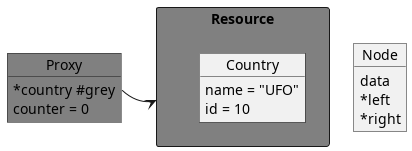

The diagram above was rendered by PlantUML. Its source (embedded in the PNG):
@startuml
 skinparam classAttributeIconSize 0
 package "Resource" as R1 <<Rectangle>> #grey {
     object "Country" as Country1
     Country1 : name = "UFO"
     Country1 : id = 10
 }

     object "Proxy" as proxy1 #grey
     proxy1 : *country #grey
     proxy1 : counter = 0

 object "Node" as node1
 node1 : data
 node1 : *left
 node1 : *right

 proxy1::country -> R1
@enduml